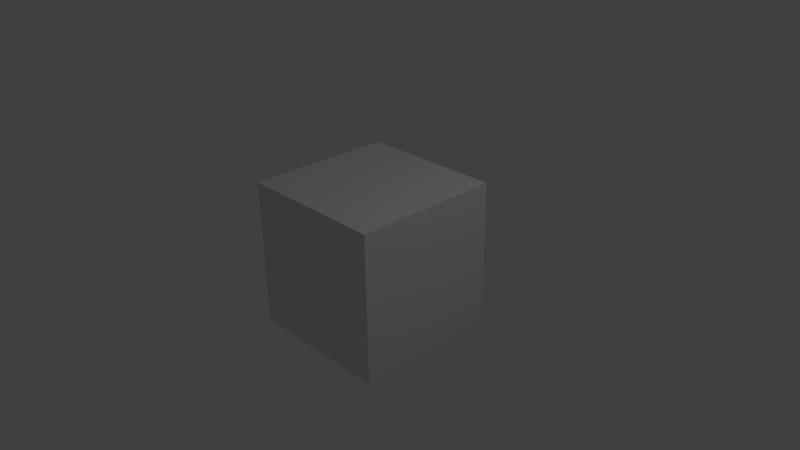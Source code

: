 # Source: Card-v1.blend  (saved by Blender 2.70.0; exported with 4.5.12 LTS)
import bpy
from mathutils import Matrix  # noqa: F401  (used for matrix-valued properties, if any)

bpy.ops.wm.read_factory_settings(use_empty=True)
scene = bpy.context.scene
scene.name = 'Scene'

# ---- collections
col_collection_1 = bpy.data.collections.new('Collection 1'); scene.collection.children.link(col_collection_1)

# ---- materials (node trees are filled in below, after node groups)
mat_material = bpy.data.materials.new('Material')
mat_material.alpha_threshold = 0.0
mat_material.use_transparent_shadow = False
mat_material.roughness = 0.5
mat_material.line_color = (0.0, 0.0, 0.0, 1.0)

# ---- material node trees

# ---- world
world_world = bpy.data.worlds.new('World'); scene.world = world_world
world_world.color = (0.05088, 0.05088, 0.05088)
world_world.use_sun_shadow = False
world_world.sun_shadow_jitter_overblur = 0.0
world_world.cycles.sampling_method = 'MANUAL'
world_world.cycles.sample_map_resolution = 256

# ---- cameras
cam_camera = bpy.data.cameras.new('Camera')
cam_camera.clip_end = 100.0
cam_camera.lens = 35.0
cam_camera.sensor_width = 32.0
cam_camera.sensor_height = 18.0
cam_camera.ortho_scale = 7.314
cam_camera.dof.focus_distance = 0.0
cam_camera.dof.aperture_fstop = 128.0

# ---- lights
light_lamp = bpy.data.lights.new('Lamp', 'POINT')
light_lamp.transmission_factor = 0.0
light_lamp.cutoff_distance = 30.0
light_lamp.energy = 100.0
light_lamp.shadow_buffer_clip_start = 1.001
light_lamp.shadow_soft_size = 0.1
light_lamp.shadow_maximum_resolution = 0.006
light_lamp.use_absolute_resolution = True
light_lamp.cycles.use_multiple_importance_sampling = False

# ---- meshes
me_cube = bpy.data.meshes.new('Cube')
me_cube.from_pydata([(1.0, 1.0, -1.0), (1.0, -1.0, -1.0), (-1.0, -1.0, -1.0), (-1.0, 1.0, -1.0), (1.0, 1.0, 1.0), (1.0, -1.0, 1.0), (-1.0, -1.0, 1.0), (-1.0, 1.0, 1.0)], [], [(0, 1, 2, 3), (4, 7, 6, 5), (0, 4, 5, 1), (1, 5, 6, 2), (2, 6, 7, 3), (4, 0, 3, 7)])
me_cube.materials.append(mat_material)
me_cube.use_remesh_preserve_volume = False
me_cube.use_remesh_preserve_attributes = False
me_cube.use_mirror_vertex_groups = False
me_cube.update()

# ---- objects
ob_cube = bpy.data.objects.new('Cube', me_cube)
ob_lamp = bpy.data.objects.new('Lamp', light_lamp)
ob_camera = bpy.data.objects.new('Camera', cam_camera)

# ---- transforms, parenting, visibility, modifiers, constraints
ob_cube.location = (0.0, 0.0, 0.0)
ob_cube.lock_rotations_4d = False
ob_cube.empty_display_type = 'ARROWS'
ob_cube.lineart.crease_threshold = 0.0
ob_lamp.location = (4.076, 1.005, 5.904)
ob_lamp.rotation_euler = (0.6503, 0.05522, 1.866)
ob_lamp.lock_rotations_4d = False
ob_lamp.empty_display_type = 'ARROWS'
ob_lamp.color = (0.0, 0.0, 0.0, 0.0)
ob_lamp.lineart.crease_threshold = 0.0
ob_camera.location = (7.481, -6.508, 5.344)
ob_camera.rotation_euler = (1.109, 0.01082, 0.8149)
ob_camera.lock_rotations_4d = False
ob_camera.empty_display_type = 'ARROWS'
ob_camera.color = (0.0, 0.0, 0.0, 0.0)
ob_camera.display_type = 'WIRE'
ob_camera.lineart.crease_threshold = 0.0

# ---- collection membership
col_collection_1.objects.link(ob_cube)
col_collection_1.objects.link(ob_lamp)
col_collection_1.objects.link(ob_camera)

# ---- scene / render settings (as saved in the file)
scene.camera = ob_camera
scene.frame_start = 1; scene.frame_end = 250; scene.frame_set(1)
scene.render.engine = 'BLENDER_EEVEE_NEXT'
scene.render.resolution_percentage = 50
scene.render.dither_intensity = 0.0
scene.cycles.use_denoising = False
scene.cycles.samples = 10
scene.cycles.sampling_pattern = 'TABULATED_SOBOL'
scene.cycles.light_sampling_threshold = 0.0
scene.cycles.use_adaptive_sampling = False
scene.cycles.use_light_tree = False
scene.cycles.blur_glossy = 0.0
scene.cycles.volume_bounces = 1
scene.cycles.pixel_filter_type = 'GAUSSIAN'
scene.cycles.sample_clamp_indirect = 0.0
scene.view_settings.view_transform = 'Standard'
bpy.context.view_layer.update()
